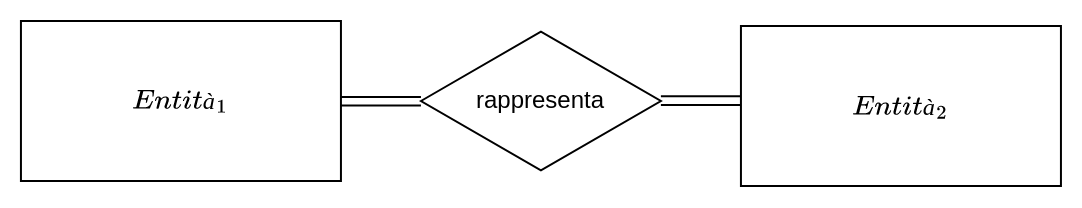

The diagram above was exported from draw.io. Its source (the exported page's mxGraphModel, read from the mxfile embedded in the PNG):
<mxGraphModel dx="1954" dy="1410" grid="1" gridSize="10" guides="1" tooltips="1" connect="1" arrows="1" fold="1" page="1" pageScale="1" pageWidth="1100" pageHeight="850" math="1" shadow="0">
  <root>
    <mxCell id="0" />
    <mxCell id="1" parent="0" />
    <mxCell id="2" value="$$Entità_1$$" style="rounded=0;whiteSpace=wrap;html=1;" vertex="1" parent="1">
      <mxGeometry x="-520.03" y="-290" width="160" height="80" as="geometry" />
    </mxCell>
    <mxCell id="3" value="$$Entità_2$$" style="rounded=0;whiteSpace=wrap;html=1;" vertex="1" parent="1">
      <mxGeometry x="-160.03" y="-287.5" width="160" height="80" as="geometry" />
    </mxCell>
    <mxCell id="4" value="rappresenta" style="html=1;whiteSpace=wrap;aspect=fixed;shape=isoRectangle;" vertex="1" parent="1">
      <mxGeometry x="-320.03" y="-285.99" width="119.98" height="71.99" as="geometry" />
    </mxCell>
    <mxCell id="5" value="" style="endArrow=none;html=1;rounded=0;exitX=1;exitY=0.5;exitDx=0;exitDy=0;" edge="1" parent="1">
      <mxGeometry width="50" height="50" relative="1" as="geometry">
        <mxPoint x="-360.03" y="-252" as="sourcePoint" />
        <mxPoint x="-320.03" y="-251.99799979997988" as="targetPoint" />
      </mxGeometry>
    </mxCell>
    <mxCell id="6" value="" style="endArrow=none;html=1;rounded=0;exitX=1;exitY=0.5;exitDx=0;exitDy=0;" edge="1" parent="1">
      <mxGeometry width="50" height="50" relative="1" as="geometry">
        <mxPoint x="-360.03" y="-247.70000000000005" as="sourcePoint" />
        <mxPoint x="-320.03" y="-247.69799979997993" as="targetPoint" />
      </mxGeometry>
    </mxCell>
    <mxCell id="7" value="" style="endArrow=none;html=1;rounded=0;exitX=1;exitY=0.5;exitDx=0;exitDy=0;" edge="1" parent="1">
      <mxGeometry width="50" height="50" relative="1" as="geometry">
        <mxPoint x="-200.04999999999995" y="-252.3499999999999" as="sourcePoint" />
        <mxPoint x="-160.04999999999995" y="-252.34799979998002" as="targetPoint" />
      </mxGeometry>
    </mxCell>
    <mxCell id="8" value="" style="endArrow=none;html=1;rounded=0;exitX=1;exitY=0.5;exitDx=0;exitDy=0;" edge="1" parent="1">
      <mxGeometry width="50" height="50" relative="1" as="geometry">
        <mxPoint x="-200.04999999999995" y="-248.05000000000018" as="sourcePoint" />
        <mxPoint x="-160.04999999999995" y="-248.04799979998006" as="targetPoint" />
      </mxGeometry>
    </mxCell>
  </root>
</mxGraphModel>